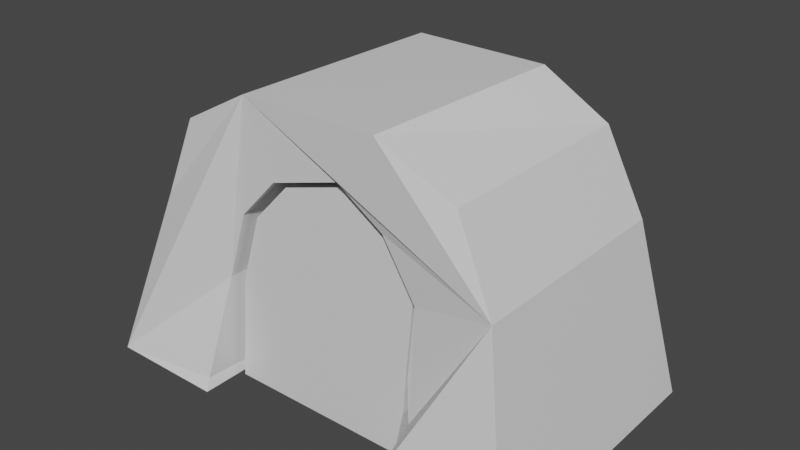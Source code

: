 # Source: archway.blend  (saved by Blender 2.90.8; exported with 4.5.12 LTS)
import bpy
from mathutils import Matrix  # noqa: F401  (used for matrix-valued properties, if any)

bpy.ops.wm.read_factory_settings(use_empty=True)
scene = bpy.context.scene
scene.name = 'Scene'

# ---- collections
col_collection = bpy.data.collections.new('Collection'); scene.collection.children.link(col_collection)

# ---- materials (node trees are filled in below, after node groups)
mat_material = bpy.data.materials.new('Material')
mat_material.alpha_threshold = 0.0
mat_material.use_transparent_shadow = False
mat_material.line_color = (0.0, 0.0, 0.0, 1.0)

# ---- material node trees
mat_material.use_nodes = True; mat_material.node_tree.nodes.clear()
_N = mat_material.node_tree.nodes; _L = mat_material.node_tree.links
n0 = _N.new('ShaderNodeOutputMaterial'); n0.name = 'Material Output'; n0.location = (300, 300)
n1 = _N.new('ShaderNodeBsdfPrincipled'); n1.name = 'Principled BSDF'; n1.location = (10, 300)
n1.distribution = 'GGX'
n1.subsurface_method = 'BURLEY'
n1.inputs[2].default_value = 0.4
n1.inputs[3].default_value = 1.45
n1.inputs[27].default_value = (0.0, 0.0, 0.0, 1.0)
n1.inputs[28].default_value = 1.0
_L.new(n1.outputs[0], n0.inputs[0])
n0.is_active_output = True

# ---- world
world_world = bpy.data.worlds.new('World'); scene.world = world_world
world_world.use_nodes = True; world_world.node_tree.nodes.clear()
_N = world_world.node_tree.nodes; _L = world_world.node_tree.links
n0 = _N.new('ShaderNodeOutputWorld'); n0.name = 'World Output'; n0.location = (300, 300)
n1 = _N.new('ShaderNodeBackground'); n1.name = 'Background'; n1.location = (10, 300)
n1.inputs[0].default_value = (0.05088, 0.05088, 0.05088, 1.0)
_L.new(n1.outputs[0], n0.inputs[0])
n0.is_active_output = True
world_world.color = (0.05088, 0.05088, 0.05088)
world_world.use_sun_shadow = False
world_world.sun_shadow_jitter_overblur = 0.0

# ---- meshes
me_cube = bpy.data.meshes.new('Cube')
me_cube.from_pydata([(0.7249, 0.9869, 0.6581), (1.078, 1.322, -1.0), (0.7249, -1.013, 0.6581), (1.078, -1.322, -1.0), (-0.6688, 1.094, 0.6373), (-1.113, 1.573, -1.002), (-0.6815, -1.004, 0.6276), (-1.113, -1.32, -1.002), (0.4282, 1.322, -1.0), (-0.5444, 1.573, -1.002), (0.5017, 1.0, -0.427), (0.5341, 1.0, 0.03753), (0.3661, 1.0, 0.3898), (0.142, 1.0, 0.564), (-0.2118, 1.0, 0.4169), (-0.4034, 1.0, 0.1498), (-0.4978, 1.0, -0.2954), (-0.5398, -1.32, -1.002), (0.4413, -1.322, -1.0), (-0.4988, -1.0, -0.2876), (-0.3931, -1.0, 0.1543), (-0.2015, -1.0, 0.422), (0.1474, -1.0, 0.5607), (0.3735, -1.0, 0.3704), (0.5307, -1.0, 0.03494), (0.4988, -1.0, -0.4166), (0.5037, -1.0, -0.7005), (-0.5503, -1.264, -0.9284), (-0.5418, -1.32, -1.002), (-0.8463, 1.204, 0.1391), (-0.2882, 1.062, 0.8849), (-0.8615, -1.003, 0.1109), (-0.3387, -1.02, 0.8748), (0.3745, -1.09, 0.9109), (0.9152, -1.087, 0.158), (0.4214, 0.9256, 0.9146), (0.9149, 1.011, 0.1601)], [], [(0, 35, 33, 2), (3, 34, 33, 32, 31, 7, 28, 27, 19, 20, 21, 22, 23, 24, 25, 26, 18), (7, 31, 29, 5), (5, 9, 17, 28, 7), (1, 36, 34, 3), (5, 29, 30, 35, 36, 1, 8, 10, 11, 12, 13, 14, 15, 16, 9), (27, 28, 17), (18, 8, 1, 3), (25, 10, 8, 18, 26), (24, 11, 10, 25), (23, 12, 11, 24), (22, 13, 12, 23), (21, 14, 13, 22), (20, 15, 14, 21), (19, 16, 15, 20), (27, 17, 9, 16, 19), (32, 30, 4, 6), (31, 32, 6), (30, 29, 4), (29, 31, 6, 4), (33, 35, 30, 32), (34, 36, 0, 2), (33, 34, 2), (36, 35, 0)])
_uv = me_cube.uv_layers.new(name='UVMap')
_uv.uv.foreach_set('vector', [0.625, 0.5, 0.6691, 0.5, 0.6769, 0.75, 0.625, 0.75, 0.375, 0.75, 0.5871, 0.75, 0.625, 0.8019, 0.625, 0.9665, 0.5894, 1.0, 0.375, 1.0, 0.375, 0.9506, 0.3755, 0.9504, 0.464, 0.9373, 0.5193, 0.9241, 0.5528, 0.9002, 0.5701, 0.8566, 0.5463, 0.8283, 0.5044, 0.8087, 0.4479, 0.8127, 0.4124, 0.812, 0.375, 0.8102, 0.375, 0.0, 0.5894, 0.0, 0.5921, 0.25, 0.375, 0.25, 0.125, 0.5, 0.1741, 0.5, 0.1745, 0.75, 0.1744, 0.75, 0.125, 0.75, 0.375, 0.5, 0.5874, 0.5, 0.5871, 0.75, 0.375, 0.75, 0.375, 0.25, 0.5921, 0.25, 0.625, 0.2898, 0.625, 0.4559, 0.5874, 0.5, 0.375, 0.5, 0.375, 0.4385, 0.4466, 0.4377, 0.5047, 0.4418, 0.5487, 0.4208, 0.5705, 0.3928, 0.5521, 0.3485, 0.5187, 0.3246, 0.4631, 0.3128, 0.375, 0.2991, 0.3755, 0.9504, 0.375, 0.9506, 0.375, 0.9505, 0.3148, 0.75, 0.3135, 0.5, 0.375, 0.5, 0.375, 0.75, 0.4479, 0.8127, 0.4466, 0.4377, 0.375, 0.4385, 0.3148, 0.75, 0.4124, 0.812, 0.5044, 0.8087, 0.5047, 0.4418, 0.4466, 0.4377, 0.4479, 0.8127, 0.5463, 0.8283, 0.5487, 0.4208, 0.5047, 0.4418, 0.5044, 0.8087, 0.5701, 0.8566, 0.5705, 0.3928, 0.5487, 0.4208, 0.5463, 0.8283, 0.5528, 0.9002, 0.5521, 0.3485, 0.5705, 0.3928, 0.5701, 0.8566, 0.5193, 0.9241, 0.5187, 0.3246, 0.5521, 0.3485, 0.5528, 0.9002, 0.464, 0.9373, 0.4631, 0.3128, 0.5187, 0.3246, 0.5193, 0.9241, 0.3755, 0.9504, 0.375, 0.9505, 0.1741, 0.5, 0.4631, 0.3128, 0.464, 0.9373, 0.8415, 0.75, 0.8352, 0.5, 0.875, 0.5, 0.875, 0.75, 0.5894, 1.0, 0.625, 0.9665, 0.625, 1.0, 0.625, 0.2898, 0.5921, 0.25, 0.625, 0.25, 0.5921, 0.25, 0.5894, 0.0, 0.625, 0.0, 0.625, 0.25, 0.6769, 0.75, 0.6691, 0.5, 0.8352, 0.5, 0.8415, 0.75, 0.5871, 0.75, 0.5874, 0.5, 0.625, 0.5, 0.625, 0.75, 0.625, 0.8019, 0.5871, 0.75, 0.625, 0.75, 0.5874, 0.5, 0.625, 0.4559, 0.625, 0.5])
me_cube.materials.append(mat_material)
me_cube.use_remesh_preserve_volume = False
me_cube.use_remesh_preserve_attributes = False
me_cube.use_mirror_vertex_groups = False
me_cube.update()
me_cube_001 = bpy.data.meshes.new('Cube.001')
me_cube_001.from_pydata([(1.479, -0.9141, -1.0), (2.381, -0.9141, -0.9977), (1.529, -0.9141, -0.3017), (1.632, -0.9141, 0.1306), (1.812, -0.9141, 0.382), (2.127, -0.9141, 0.5072), (2.328, -0.9141, 0.3385), (2.476, -0.9141, 0.02089), (2.445, -0.9141, -0.4219), (2.429, -0.9141, -0.6965), (1.479, -0.5834, -1.0), (2.381, -0.5834, -0.9977), (1.529, -0.5834, -0.3017), (1.632, -0.5834, 0.1306), (1.812, -0.5834, 0.382), (2.127, -0.5834, 0.5072), (2.328, -0.5834, 0.3385), (2.476, -0.5834, 0.02089), (2.445, -0.5834, -0.4219), (2.429, -0.5834, -0.6965)], [], [(11, 10, 12, 13, 14, 15, 16, 17, 18, 19), (8, 18, 17, 7), (5, 15, 14, 4), (2, 12, 10, 0), (9, 19, 18, 8), (6, 16, 15, 5), (3, 13, 12, 2), (1, 11, 19, 9), (7, 17, 16, 6), (4, 14, 13, 3), (0, 1, 9, 8, 7, 6, 5, 4, 3, 2), (11, 1, 0, 10)])
_uv = me_cube_001.uv_layers.new(name='UVMap')
_uv.uv.foreach_set('vector', [0.3801, 0.8156, 0.3801, 0.9445, 0.4631, 0.9323, 0.5171, 0.9194, 0.5485, 0.8969, 0.5642, 0.8575, 0.5431, 0.8325, 0.5034, 0.8139, 0.4481, 0.8178, 0.4123, 0.8172, 0.4481, 0.8178, 0.4481, 0.8178, 0.5034, 0.8139, 0.5034, 0.8139, 0.5642, 0.8575, 0.5642, 0.8575, 0.5485, 0.8969, 0.5485, 0.8969, 0.4631, 0.9323, 0.4631, 0.9323, 0.3801, 0.9445, 0.3801, 0.9445, 0.4123, 0.8172, 0.4123, 0.8172, 0.4481, 0.8178, 0.4481, 0.8178, 0.5431, 0.8325, 0.5431, 0.8325, 0.5642, 0.8575, 0.5642, 0.8575, 0.5171, 0.9194, 0.5171, 0.9194, 0.4631, 0.9323, 0.4631, 0.9323, 0.3801, 0.8156, 0.3801, 0.8156, 0.4123, 0.8172, 0.4123, 0.8172, 0.5034, 0.8139, 0.5034, 0.8139, 0.5431, 0.8325, 0.5431, 0.8325, 0.5485, 0.8969, 0.5485, 0.8969, 0.5171, 0.9194, 0.5171, 0.9194, 0.3801, 0.9445, 0.3801, 0.8156, 0.4123, 0.8172, 0.4481, 0.8178, 0.5034, 0.8139, 0.5431, 0.8325, 0.5642, 0.8575, 0.5485, 0.8969, 0.5171, 0.9194, 0.4631, 0.9323, 0.3801, 0.8156, 0.3801, 0.8156, 0.3801, 0.9445, 0.3801, 0.9445])
me_cube_001.materials.append(mat_material)
me_cube_001.use_remesh_preserve_volume = False
me_cube_001.use_remesh_preserve_attributes = False
me_cube_001.use_mirror_vertex_groups = False
me_cube_001.update()

# ---- objects
ob_cube = bpy.data.objects.new('Cube', me_cube)
ob_cube_001 = bpy.data.objects.new('Cube.001', me_cube_001)

# ---- transforms, parenting, visibility, modifiers, constraints
ob_cube.location = (0.0, 0.0, 4.585)
ob_cube.scale = (5.978, 3.044, 4.554)
ob_cube.lock_rotations_4d = False
ob_cube.empty_display_type = 'ARROWS'
ob_cube.lineart.crease_threshold = 0.0
ob_cube_001.location = (-11.89, 0.0, 4.585)
ob_cube_001.scale = (5.978, 3.044, 4.554)
ob_cube_001.lock_rotations_4d = False
ob_cube_001.empty_display_type = 'ARROWS'
ob_cube_001.lineart.crease_threshold = 0.0

# ---- collection membership
col_collection.objects.link(ob_cube)
col_collection.objects.link(ob_cube_001)

# ---- scene / render settings (as saved in the file)
scene.frame_start = 1; scene.frame_end = 250; scene.frame_set(1)
scene.render.engine = 'BLENDER_EEVEE_NEXT'
scene.cycles.use_denoising = False
scene.cycles.samples = 128
scene.cycles.sampling_pattern = 'TABULATED_SOBOL'
scene.cycles.use_adaptive_sampling = False
scene.cycles.use_light_tree = False
scene.view_settings.view_transform = 'Filmic'
bpy.context.view_layer.update()

# ---- added for rendering (the .blend has no active camera and no usable light): camera, sun
cam_auto = bpy.data.cameras.new('AutoCamera')
cam_auto.lens = 50.0
cam_auto.sensor_width = 36.0
cam_auto.clip_end = 1000.0
ob_auto_camera = bpy.data.objects.new('AutoCamera', cam_auto)
scene.collection.objects.link(ob_auto_camera)
ob_auto_camera.location = (16.5898, -19.6511, 17.7401)
ob_auto_camera.rotation_euler = (1.09748, -7.21219e-08, 0.694738)
scene.camera = ob_auto_camera
light_auto_sun = bpy.data.lights.new('AutoSun', 'SUN')
light_auto_sun.energy = 3.0
light_auto_sun.angle = 0.0523599
ob_auto_sun = bpy.data.objects.new('AutoSun', light_auto_sun)
scene.collection.objects.link(ob_auto_sun)
ob_auto_sun.rotation_euler = (0.872665, 0.174533, 0.523599)
bpy.context.view_layer.update()

